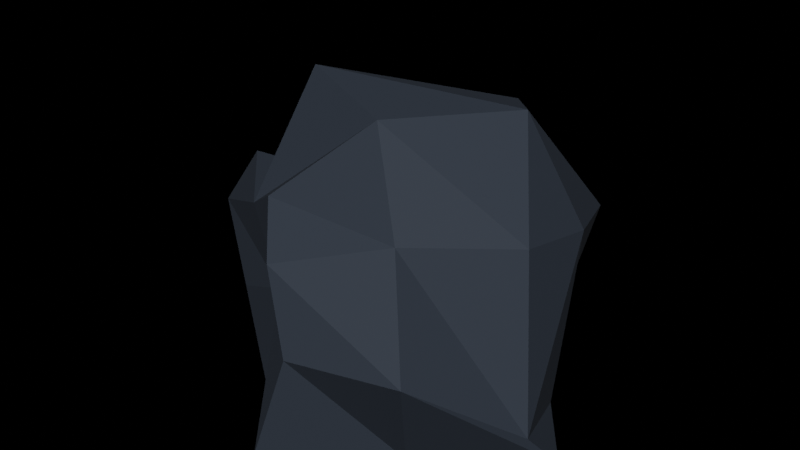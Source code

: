 # Source: one_big_rock.blend  (saved by Blender 2.82.7; exported with 4.5.12 LTS)
import bpy
from mathutils import Matrix  # noqa: F401  (used for matrix-valued properties, if any)

bpy.ops.wm.read_factory_settings(use_empty=True)
scene = bpy.context.scene
scene.name = 'Scene'

# ---- collections
col_tree = bpy.data.collections.new('tree'); scene.collection.children.link(col_tree)

# ---- materials (node trees are filled in below, after node groups)
mat_rock = bpy.data.materials.new('rock')
mat_rock.use_transparent_shadow = False

# ---- material node trees
mat_rock.use_nodes = True; mat_rock.node_tree.nodes.clear()
_N = mat_rock.node_tree.nodes; _L = mat_rock.node_tree.links
n0 = _N.new('ShaderNodeOutputMaterial'); n0.name = 'Material Output'; n0.location = (300, 300)
n1 = _N.new('ShaderNodeBsdfPrincipled'); n1.name = 'Principled BSDF'; n1.location = (10, 300)
n1.distribution = 'GGX'
n1.subsurface_method = 'BURLEY'
n1.inputs[0].default_value = (0.02843, 0.03689, 0.05127, 1.0)
n1.inputs[1].default_value = 0.05455
n1.inputs[2].default_value = 0.8055
n1.inputs[3].default_value = 1.45
n1.inputs[13].default_value = 0.3036
n1.inputs[27].default_value = (0.0, 0.0, 0.0, 1.0)
n1.inputs[28].default_value = 1.0
_L.new(n1.outputs[0], n0.inputs[0])
n0.is_active_output = True

# ---- world
world_world = bpy.data.worlds.new('World'); scene.world = world_world
world_world.use_nodes = True; world_world.node_tree.nodes.clear()
_N = world_world.node_tree.nodes; _L = world_world.node_tree.links
n0 = _N.new('ShaderNodeOutputWorld'); n0.name = 'World Output'; n0.location = (300, 300)
n1 = _N.new('ShaderNodeBsdfDiffuse'); n1.name = 'Diffuse BSDF'; n1.location = (10, 300)
n2 = _N.new('ShaderNodeBrightContrast'); n2.name = 'Bright/Contrast'; n2.location = (-280, 275)
n2.inputs[0].default_value = (0.07227, 0.6376, 0.0382, 1.0)
_L.new(n1.outputs[0], n0.inputs[0])
_L.new(n2.outputs[0], n1.inputs[0])
n0.is_active_output = True
world_world.color = (0.05088, 0.05088, 0.05088)
world_world.use_sun_shadow = False
world_world.sun_shadow_jitter_overblur = 0.0

# ---- meshes
me_cube_003 = bpy.data.meshes.new('Cube.003')
me_cube_003.from_pydata([(-1.402, 0.187, -2.98e-08), (-1.409, -0.09183, 1.413), (0.187, 1.402, -2.98e-08), (-0.2014, 0.8302, 1.533), (-0.187, -1.402, -2.98e-08), (-0.1576, -1.211, 1.369), (1.402, -0.187, -2.98e-08), (1.095, -0.2145, 1.491), (-0.6074, 0.7944, -2.98e-08), (-0.7966, 0.2452, 1.26), (0.6074, -0.7944, -2.98e-08), (0.532, -0.8073, 1.554), (-1.605, -0.242, 1.012), (0.08016, 1.251, 1.207), (1.3, -0.4203, 0.2857), (0.06277, -1.324, 0.8118), (0.8916, -1.185, 0.8852), (-0.9216, 0.4103, 0.6846), (0.9969, 0.3426, -2.98e-08), (0.5919, 0.8722, -2.98e-08), (0.3672, 0.6867, 2.028), (0.6952, 0.3055, 2.141), (-0.9969, -0.3426, -2.98e-08), (-0.5919, -0.8722, -2.98e-08), (-0.4385, -0.9052, 1.636), (-0.792, -0.7136, 1.406), (-0.4895, -0.3814, 2.363), (0.2031, -0.5811, 2.217), (0.2025, -0.2648, -2.98e-08), (-0.2025, 0.2648, -2.98e-08), (-0.2957, -0.9833, 1.043), (-0.9344, -0.7103, 0.7056), (0.7175, 1.323, 1.094), (1.061, 0.4953, 1.331)], [], [(17, 9, 3, 13), (33, 21, 7, 14), (16, 11, 5, 15), (28, 10, 4, 23), (26, 9, 1, 25), (20, 3, 9, 26), (18, 6, 10, 28), (14, 7, 11, 16), (12, 1, 9, 17), (0, 12, 17, 8), (6, 14, 16, 10), (22, 31, 12, 0), (10, 16, 15, 4), (18, 33, 14, 6), (8, 17, 13, 2), (2, 13, 32, 19), (19, 32, 33, 18), (4, 15, 30, 23), (23, 30, 31, 22), (2, 19, 29, 8), (19, 18, 28, 29), (7, 21, 27, 11), (21, 20, 26, 27), (11, 27, 24, 5), (27, 26, 25, 24), (8, 29, 22, 0), (29, 28, 23, 22), (15, 5, 24, 30), (13, 3, 20, 32), (32, 20, 21, 33), (25, 1, 12, 31, 30, 24)])
_uv = me_cube_003.uv_layers.new(name='UVMap')
_uv.uv.foreach_set('vector', [0.5, 0.125, 0.625, 0.125, 0.625, 0.25, 0.5, 0.25, 0.5, 0.4167, 0.625, 0.4167, 0.625, 0.5, 0.5, 0.5, 0.5, 0.625, 0.625, 0.625, 0.625, 0.75, 0.5, 0.75, 0.2917, 0.625, 0.375, 0.625, 0.375, 0.75, 0.2917, 0.75, 0.7917, 0.625, 0.875, 0.625, 0.875, 0.75, 0.7917, 0.75, 0.7917, 0.5, 0.875, 0.5, 0.875, 0.625, 0.7917, 0.625, 0.2917, 0.5, 0.375, 0.5, 0.375, 0.625, 0.2917, 0.625, 0.5, 0.5, 0.625, 0.5, 0.625, 0.625, 0.5, 0.625, 0.5, 0.0, 0.625, 0.0, 0.625, 0.125, 0.5, 0.125, 0.375, 0.0, 0.5, 0.0, 0.5, 0.125, 0.375, 0.125, 0.375, 0.5, 0.5, 0.5, 0.5, 0.625, 0.375, 0.625, 0.375, 0.9167, 0.5, 0.9167, 0.5, 1.0, 0.375, 1.0, 0.375, 0.625, 0.5, 0.625, 0.5, 0.75, 0.375, 0.75, 0.375, 0.4167, 0.5, 0.4167, 0.5, 0.5, 0.375, 0.5, 0.375, 0.125, 0.5, 0.125, 0.5, 0.25, 0.375, 0.25, 0.375, 0.25, 0.5, 0.25, 0.5, 0.3333, 0.375, 0.3333, 0.375, 0.3333, 0.5, 0.3333, 0.5, 0.4167, 0.375, 0.4167, 0.375, 0.75, 0.5, 0.75, 0.5, 0.8333, 0.375, 0.8333, 0.375, 0.8333, 0.5, 0.8333, 0.5, 0.9167, 0.375, 0.9167, 0.125, 0.5, 0.2083, 0.5, 0.2083, 0.625, 0.125, 0.625, 0.2083, 0.5, 0.2917, 0.5, 0.2917, 0.625, 0.2083, 0.625, 0.625, 0.5, 0.7083, 0.5, 0.7083, 0.625, 0.625, 0.625, 0.7083, 0.5, 0.7917, 0.5, 0.7917, 0.625, 0.7083, 0.625, 0.625, 0.625, 0.7083, 0.625, 0.7083, 0.75, 0.625, 0.75, 0.7083, 0.625, 0.7917, 0.625, 0.7917, 0.75, 0.7083, 0.75, 0.125, 0.625, 0.2083, 0.625, 0.2083, 0.75, 0.125, 0.75, 0.2083, 0.625, 0.2917, 0.625, 0.2917, 0.75, 0.2083, 0.75, 0.5, 0.75, 0.625, 0.75, 0.625, 0.8333, 0.5, 0.8333, 0.5, 0.25, 0.625, 0.25, 0.625, 0.3333, 0.5, 0.3333, 0.5, 0.3333, 0.625, 0.3333, 0.625, 0.4167, 0.5, 0.4167, 0.625, 0.9167, 0.625, 1.0, 0.5, 1.0, 0.5, 0.9167, 0.5, 0.8333, 0.625, 0.8333])
me_cube_003.materials.append(mat_rock)
me_cube_003.use_remesh_fix_poles = True
me_cube_003.use_remesh_preserve_attributes = False
me_cube_003.use_mirror_vertex_groups = False
me_cube_003.update()

# ---- objects
ob_cube_001 = bpy.data.objects.new('Cube.001', me_cube_003)

# ---- transforms, parenting, visibility, modifiers, constraints
ob_cube_001.location = (0.2516, 0.2862, 1.462)
ob_cube_001.scale = (4.859, 4.859, 4.859)
ob_cube_001.lineart.crease_threshold = 0.0

# ---- collection membership
scene.collection.objects.link(ob_cube_001)

# ---- scene / render settings (as saved in the file)
scene.frame_start = 1; scene.frame_end = 250; scene.frame_set(154)
scene.render.engine = 'BLENDER_EEVEE_NEXT'
scene.cycles.use_denoising = False
scene.cycles.samples = 128
scene.cycles.sampling_pattern = 'TABULATED_SOBOL'
scene.cycles.use_adaptive_sampling = False
scene.cycles.use_light_tree = False
scene.view_settings.view_transform = 'Filmic'
bpy.context.view_layer.update()

# ---- added for rendering (the .blend has no active camera and no usable light): camera, sun
cam_auto = bpy.data.cameras.new('AutoCamera')
cam_auto.lens = 50.0
cam_auto.sensor_width = 36.0
cam_auto.clip_end = 1000.0
ob_auto_camera = bpy.data.objects.new('AutoCamera', cam_auto)
scene.collection.objects.link(ob_auto_camera)
ob_auto_camera.location = (21.0761, -25.2963, 24.2573)
ob_auto_camera.rotation_euler = (1.09748, -7.21219e-08, 0.694738)
scene.camera = ob_auto_camera
light_auto_sun = bpy.data.lights.new('AutoSun', 'SUN')
light_auto_sun.energy = 3.0
light_auto_sun.angle = 0.0523599
ob_auto_sun = bpy.data.objects.new('AutoSun', light_auto_sun)
scene.collection.objects.link(ob_auto_sun)
ob_auto_sun.rotation_euler = (0.872665, 0.174533, 0.523599)
bpy.context.view_layer.update()
